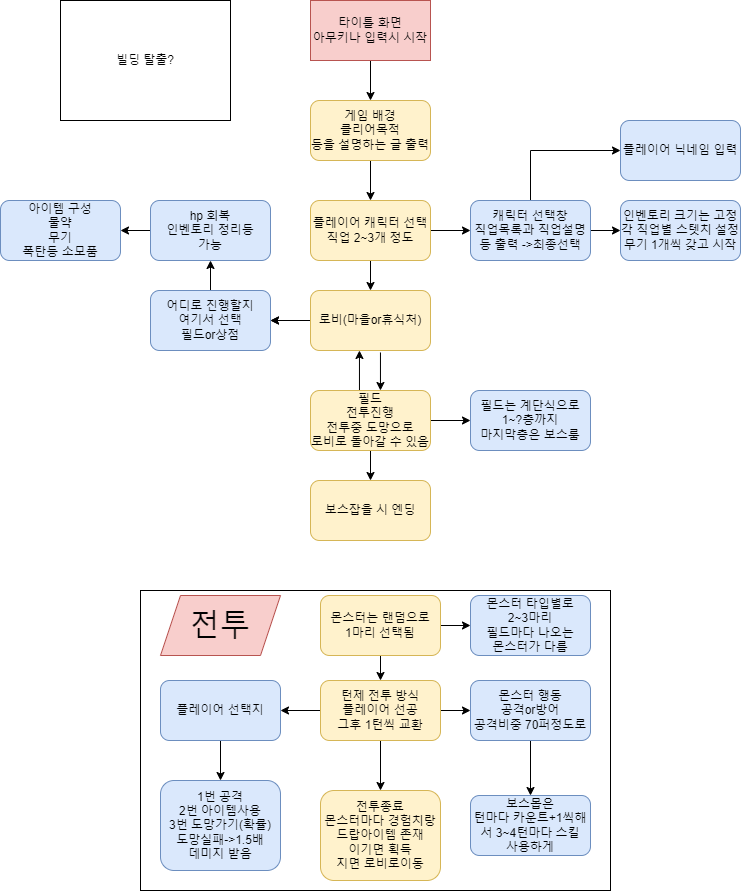

The diagram above was exported from draw.io. Its source (the exported page's mxGraphModel, read from the mxfile embedded in the PNG):
<mxGraphModel dx="2266" dy="837" grid="0" gridSize="10" guides="1" tooltips="1" connect="1" arrows="1" fold="1" page="1" pageScale="1" pageWidth="827" pageHeight="1169" math="0" shadow="0">
  <root>
    <mxCell id="0" />
    <mxCell id="1" parent="0" />
    <mxCell id="fOyjYOLr0LyGLt5Yby_T-3" value="" style="edgeStyle=orthogonalEdgeStyle;rounded=0;orthogonalLoop=1;jettySize=auto;html=1;" parent="1" source="fOyjYOLr0LyGLt5Yby_T-1" target="fOyjYOLr0LyGLt5Yby_T-2" edge="1">
      <mxGeometry relative="1" as="geometry" />
    </mxCell>
    <mxCell id="fOyjYOLr0LyGLt5Yby_T-1" value="타이틀 화면&lt;br&gt;아무키나 입력시 시작" style="rounded=0;whiteSpace=wrap;html=1;fillColor=#f8cecc;strokeColor=#b85450;" parent="1" vertex="1">
      <mxGeometry x="330" y="40" width="120" height="60" as="geometry" />
    </mxCell>
    <mxCell id="fOyjYOLr0LyGLt5Yby_T-6" value="" style="edgeStyle=orthogonalEdgeStyle;rounded=0;orthogonalLoop=1;jettySize=auto;html=1;" parent="1" source="fOyjYOLr0LyGLt5Yby_T-2" target="fOyjYOLr0LyGLt5Yby_T-4" edge="1">
      <mxGeometry relative="1" as="geometry" />
    </mxCell>
    <mxCell id="fOyjYOLr0LyGLt5Yby_T-2" value="게임 배경&lt;br&gt;클리어목적&lt;br&gt;등을 설명하는 글 출력" style="rounded=1;whiteSpace=wrap;html=1;fillColor=#fff2cc;strokeColor=#d6b656;" parent="1" vertex="1">
      <mxGeometry x="330" y="140" width="120" height="60" as="geometry" />
    </mxCell>
    <mxCell id="fOyjYOLr0LyGLt5Yby_T-7" value="" style="edgeStyle=orthogonalEdgeStyle;rounded=0;orthogonalLoop=1;jettySize=auto;html=1;" parent="1" source="fOyjYOLr0LyGLt5Yby_T-4" target="fOyjYOLr0LyGLt5Yby_T-5" edge="1">
      <mxGeometry relative="1" as="geometry" />
    </mxCell>
    <mxCell id="fOyjYOLr0LyGLt5Yby_T-14" value="" style="edgeStyle=orthogonalEdgeStyle;rounded=0;orthogonalLoop=1;jettySize=auto;html=1;" parent="1" source="fOyjYOLr0LyGLt5Yby_T-4" target="fOyjYOLr0LyGLt5Yby_T-13" edge="1">
      <mxGeometry relative="1" as="geometry" />
    </mxCell>
    <mxCell id="fOyjYOLr0LyGLt5Yby_T-4" value="플레이어 캐릭터 선택&lt;br&gt;직업 2~3개 정도" style="rounded=1;whiteSpace=wrap;html=1;fillColor=#fff2cc;strokeColor=#d6b656;" parent="1" vertex="1">
      <mxGeometry x="330" y="240" width="120" height="60" as="geometry" />
    </mxCell>
    <mxCell id="fOyjYOLr0LyGLt5Yby_T-10" value="" style="edgeStyle=orthogonalEdgeStyle;rounded=0;orthogonalLoop=1;jettySize=auto;html=1;" parent="1" source="fOyjYOLr0LyGLt5Yby_T-5" target="fOyjYOLr0LyGLt5Yby_T-8" edge="1">
      <mxGeometry relative="1" as="geometry" />
    </mxCell>
    <mxCell id="fOyjYOLr0LyGLt5Yby_T-52" style="edgeStyle=orthogonalEdgeStyle;rounded=0;orthogonalLoop=1;jettySize=auto;html=1;exitX=0.5;exitY=0;exitDx=0;exitDy=0;entryX=0;entryY=0.5;entryDx=0;entryDy=0;fontSize=12;" parent="1" source="fOyjYOLr0LyGLt5Yby_T-5" target="fOyjYOLr0LyGLt5Yby_T-9" edge="1">
      <mxGeometry relative="1" as="geometry" />
    </mxCell>
    <mxCell id="fOyjYOLr0LyGLt5Yby_T-5" value="캐릭터 선택창&lt;br&gt;직업목록과 직업설명&lt;br&gt;등 출력 -&amp;gt;최종선택" style="rounded=1;whiteSpace=wrap;html=1;fillColor=#dae8fc;strokeColor=#6c8ebf;" parent="1" vertex="1">
      <mxGeometry x="490" y="240" width="120" height="60" as="geometry" />
    </mxCell>
    <mxCell id="fOyjYOLr0LyGLt5Yby_T-8" value="인벤토리 크기는 고정&lt;br&gt;각 직업별 스텟치 설정&lt;br&gt;무기 1개씩 갖고 시작" style="rounded=1;whiteSpace=wrap;html=1;fillColor=#dae8fc;strokeColor=#6c8ebf;" parent="1" vertex="1">
      <mxGeometry x="640" y="240" width="120" height="60" as="geometry" />
    </mxCell>
    <mxCell id="fOyjYOLr0LyGLt5Yby_T-9" value="플레이어 닉네임 입력" style="rounded=1;whiteSpace=wrap;html=1;fillColor=#dae8fc;strokeColor=#6c8ebf;" parent="1" vertex="1">
      <mxGeometry x="640" y="160" width="120" height="60" as="geometry" />
    </mxCell>
    <mxCell id="fOyjYOLr0LyGLt5Yby_T-18" value="" style="edgeStyle=orthogonalEdgeStyle;rounded=0;orthogonalLoop=1;jettySize=auto;html=1;" parent="1" source="fOyjYOLr0LyGLt5Yby_T-13" target="fOyjYOLr0LyGLt5Yby_T-17" edge="1">
      <mxGeometry relative="1" as="geometry" />
    </mxCell>
    <mxCell id="fOyjYOLr0LyGLt5Yby_T-20" value="" style="edgeStyle=orthogonalEdgeStyle;rounded=0;orthogonalLoop=1;jettySize=auto;html=1;" parent="1" source="fOyjYOLr0LyGLt5Yby_T-13" target="fOyjYOLr0LyGLt5Yby_T-17" edge="1">
      <mxGeometry relative="1" as="geometry" />
    </mxCell>
    <mxCell id="fOyjYOLr0LyGLt5Yby_T-51" style="edgeStyle=orthogonalEdgeStyle;rounded=0;orthogonalLoop=1;jettySize=auto;html=1;exitX=0.583;exitY=1.033;exitDx=0;exitDy=0;entryX=0.583;entryY=0;entryDx=0;entryDy=0;fontSize=12;exitPerimeter=0;entryPerimeter=0;" parent="1" source="fOyjYOLr0LyGLt5Yby_T-13" target="fOyjYOLr0LyGLt5Yby_T-22" edge="1">
      <mxGeometry relative="1" as="geometry" />
    </mxCell>
    <mxCell id="fOyjYOLr0LyGLt5Yby_T-13" value="로비(마을or휴식처)" style="rounded=1;whiteSpace=wrap;html=1;fillColor=#fff2cc;strokeColor=#d6b656;" parent="1" vertex="1">
      <mxGeometry x="330" y="330" width="120" height="60" as="geometry" />
    </mxCell>
    <mxCell id="fOyjYOLr0LyGLt5Yby_T-15" value="빌딩 탈출?" style="rounded=0;whiteSpace=wrap;html=1;" parent="1" vertex="1">
      <mxGeometry x="80" y="40" width="170" height="120" as="geometry" />
    </mxCell>
    <mxCell id="fOyjYOLr0LyGLt5Yby_T-55" value="" style="edgeStyle=orthogonalEdgeStyle;rounded=0;orthogonalLoop=1;jettySize=auto;html=1;fontSize=12;" parent="1" source="fOyjYOLr0LyGLt5Yby_T-16" target="fOyjYOLr0LyGLt5Yby_T-53" edge="1">
      <mxGeometry relative="1" as="geometry" />
    </mxCell>
    <mxCell id="fOyjYOLr0LyGLt5Yby_T-16" value="hp 회복&lt;br&gt;인벤토리 정리등&lt;br&gt;가능" style="rounded=1;whiteSpace=wrap;html=1;fillColor=#dae8fc;strokeColor=#6c8ebf;" parent="1" vertex="1">
      <mxGeometry x="170" y="240" width="120" height="60" as="geometry" />
    </mxCell>
    <mxCell id="fOyjYOLr0LyGLt5Yby_T-56" value="" style="edgeStyle=orthogonalEdgeStyle;rounded=0;orthogonalLoop=1;jettySize=auto;html=1;fontSize=12;" parent="1" source="fOyjYOLr0LyGLt5Yby_T-17" target="fOyjYOLr0LyGLt5Yby_T-16" edge="1">
      <mxGeometry relative="1" as="geometry" />
    </mxCell>
    <mxCell id="fOyjYOLr0LyGLt5Yby_T-17" value="어디로 진행할지&lt;br&gt;여기서 선택&lt;br&gt;필드or상점" style="rounded=1;whiteSpace=wrap;html=1;fillColor=#dae8fc;strokeColor=#6c8ebf;" parent="1" vertex="1">
      <mxGeometry x="170" y="330" width="120" height="60" as="geometry" />
    </mxCell>
    <mxCell id="fOyjYOLr0LyGLt5Yby_T-38" value="" style="edgeStyle=orthogonalEdgeStyle;rounded=0;orthogonalLoop=1;jettySize=auto;html=1;fontSize=12;" parent="1" source="fOyjYOLr0LyGLt5Yby_T-22" target="fOyjYOLr0LyGLt5Yby_T-24" edge="1">
      <mxGeometry relative="1" as="geometry" />
    </mxCell>
    <mxCell id="fOyjYOLr0LyGLt5Yby_T-48" value="" style="edgeStyle=orthogonalEdgeStyle;rounded=0;orthogonalLoop=1;jettySize=auto;html=1;fontSize=12;" parent="1" source="fOyjYOLr0LyGLt5Yby_T-22" target="fOyjYOLr0LyGLt5Yby_T-47" edge="1">
      <mxGeometry relative="1" as="geometry" />
    </mxCell>
    <mxCell id="fOyjYOLr0LyGLt5Yby_T-50" style="edgeStyle=orthogonalEdgeStyle;rounded=0;orthogonalLoop=1;jettySize=auto;html=1;exitX=0.408;exitY=0.017;exitDx=0;exitDy=0;entryX=0.408;entryY=1;entryDx=0;entryDy=0;fontSize=12;entryPerimeter=0;exitPerimeter=0;" parent="1" source="fOyjYOLr0LyGLt5Yby_T-22" target="fOyjYOLr0LyGLt5Yby_T-13" edge="1">
      <mxGeometry relative="1" as="geometry" />
    </mxCell>
    <mxCell id="fOyjYOLr0LyGLt5Yby_T-22" value="필드&lt;br&gt;전투진행&lt;br&gt;전투중 도망으로&lt;br&gt;로비로 돌아갈 수 있음" style="rounded=1;whiteSpace=wrap;html=1;fillColor=#fff2cc;strokeColor=#d6b656;" parent="1" vertex="1">
      <mxGeometry x="330" y="430" width="120" height="60" as="geometry" />
    </mxCell>
    <mxCell id="fOyjYOLr0LyGLt5Yby_T-24" value="필드는 계단식으로&lt;br&gt;1~?층까지&lt;br&gt;마지막층은 보스룸" style="rounded=1;whiteSpace=wrap;html=1;fillColor=#dae8fc;strokeColor=#6c8ebf;" parent="1" vertex="1">
      <mxGeometry x="490" y="430" width="120" height="60" as="geometry" />
    </mxCell>
    <mxCell id="fOyjYOLr0LyGLt5Yby_T-25" value="" style="rounded=0;whiteSpace=wrap;html=1;fillColor=none;" parent="1" vertex="1">
      <mxGeometry x="160" y="630" width="470" height="300" as="geometry" />
    </mxCell>
    <mxCell id="fOyjYOLr0LyGLt5Yby_T-28" value="전투" style="shape=parallelogram;perimeter=parallelogramPerimeter;whiteSpace=wrap;html=1;fixedSize=1;fontSize=30;fillColor=#f8cecc;strokeColor=#b85450;" parent="1" vertex="1">
      <mxGeometry x="180" y="635" width="120" height="60" as="geometry" />
    </mxCell>
    <mxCell id="fOyjYOLr0LyGLt5Yby_T-44" style="edgeStyle=orthogonalEdgeStyle;rounded=0;orthogonalLoop=1;jettySize=auto;html=1;entryX=0.5;entryY=0;entryDx=0;entryDy=0;fontSize=12;" parent="1" source="fOyjYOLr0LyGLt5Yby_T-30" target="fOyjYOLr0LyGLt5Yby_T-43" edge="1">
      <mxGeometry relative="1" as="geometry">
        <Array as="points">
          <mxPoint x="400" y="830" />
          <mxPoint x="400" y="830" />
        </Array>
      </mxGeometry>
    </mxCell>
    <mxCell id="fOyjYOLr0LyGLt5Yby_T-45" value="" style="edgeStyle=orthogonalEdgeStyle;rounded=0;orthogonalLoop=1;jettySize=auto;html=1;fontSize=12;" parent="1" source="fOyjYOLr0LyGLt5Yby_T-30" target="fOyjYOLr0LyGLt5Yby_T-32" edge="1">
      <mxGeometry relative="1" as="geometry" />
    </mxCell>
    <mxCell id="fOyjYOLr0LyGLt5Yby_T-46" value="" style="edgeStyle=orthogonalEdgeStyle;rounded=0;orthogonalLoop=1;jettySize=auto;html=1;fontSize=12;" parent="1" source="fOyjYOLr0LyGLt5Yby_T-30" target="fOyjYOLr0LyGLt5Yby_T-33" edge="1">
      <mxGeometry relative="1" as="geometry" />
    </mxCell>
    <mxCell id="fOyjYOLr0LyGLt5Yby_T-30" value="턴제 전투 방식&lt;br&gt;플레이어 선공&lt;br&gt;그후 1턴씩 교환" style="rounded=1;whiteSpace=wrap;html=1;fontSize=12;fillColor=#fff2cc;strokeColor=#d6b656;" parent="1" vertex="1">
      <mxGeometry x="340" y="720" width="120" height="60" as="geometry" />
    </mxCell>
    <mxCell id="fOyjYOLr0LyGLt5Yby_T-31" value="1번 공격&lt;br&gt;2번 아이템사용&lt;br&gt;3번 도망가기(확률)&lt;br&gt;도망실패-&amp;gt;1.5배&lt;br&gt;데미지 받음&lt;br&gt;" style="rounded=1;whiteSpace=wrap;html=1;fontSize=12;fillColor=#dae8fc;strokeColor=#6c8ebf;" parent="1" vertex="1">
      <mxGeometry x="180" y="820" width="120" height="90" as="geometry" />
    </mxCell>
    <mxCell id="fOyjYOLr0LyGLt5Yby_T-41" value="" style="edgeStyle=orthogonalEdgeStyle;rounded=0;orthogonalLoop=1;jettySize=auto;html=1;fontSize=12;" parent="1" source="fOyjYOLr0LyGLt5Yby_T-32" target="fOyjYOLr0LyGLt5Yby_T-31" edge="1">
      <mxGeometry relative="1" as="geometry" />
    </mxCell>
    <mxCell id="fOyjYOLr0LyGLt5Yby_T-32" value="플레이어 선택지" style="rounded=1;whiteSpace=wrap;html=1;fontSize=12;fillColor=#dae8fc;strokeColor=#6c8ebf;" parent="1" vertex="1">
      <mxGeometry x="180" y="720" width="120" height="60" as="geometry" />
    </mxCell>
    <mxCell id="fOyjYOLr0LyGLt5Yby_T-42" value="" style="edgeStyle=orthogonalEdgeStyle;rounded=0;orthogonalLoop=1;jettySize=auto;html=1;fontSize=12;" parent="1" source="fOyjYOLr0LyGLt5Yby_T-33" target="fOyjYOLr0LyGLt5Yby_T-37" edge="1">
      <mxGeometry relative="1" as="geometry" />
    </mxCell>
    <mxCell id="fOyjYOLr0LyGLt5Yby_T-33" value="몬스터 행동&lt;br&gt;공격or방어&lt;br&gt;공격비중 70퍼정도로" style="rounded=1;whiteSpace=wrap;html=1;fontSize=12;fillColor=#dae8fc;strokeColor=#6c8ebf;" parent="1" vertex="1">
      <mxGeometry x="490" y="720" width="120" height="60" as="geometry" />
    </mxCell>
    <mxCell id="fOyjYOLr0LyGLt5Yby_T-35" value="" style="edgeStyle=orthogonalEdgeStyle;rounded=0;orthogonalLoop=1;jettySize=auto;html=1;fontSize=12;" parent="1" source="fOyjYOLr0LyGLt5Yby_T-34" target="fOyjYOLr0LyGLt5Yby_T-30" edge="1">
      <mxGeometry relative="1" as="geometry" />
    </mxCell>
    <mxCell id="fOyjYOLr0LyGLt5Yby_T-40" value="" style="edgeStyle=orthogonalEdgeStyle;rounded=0;orthogonalLoop=1;jettySize=auto;html=1;fontSize=12;" parent="1" source="fOyjYOLr0LyGLt5Yby_T-34" target="fOyjYOLr0LyGLt5Yby_T-39" edge="1">
      <mxGeometry relative="1" as="geometry" />
    </mxCell>
    <mxCell id="fOyjYOLr0LyGLt5Yby_T-34" value="몬스터는 랜덤으로&lt;br&gt;1마리 선택됨" style="rounded=1;whiteSpace=wrap;html=1;fontSize=12;fillColor=#fff2cc;strokeColor=#d6b656;" parent="1" vertex="1">
      <mxGeometry x="340" y="635" width="120" height="60" as="geometry" />
    </mxCell>
    <mxCell id="fOyjYOLr0LyGLt5Yby_T-37" value="보스몹은&lt;br&gt;턴마다 카운트+1씩해서 3~4턴마다 스킬&lt;br&gt;사용하게" style="rounded=1;whiteSpace=wrap;html=1;fontSize=12;fillColor=#dae8fc;strokeColor=#6c8ebf;" parent="1" vertex="1">
      <mxGeometry x="490" y="835" width="120" height="60" as="geometry" />
    </mxCell>
    <mxCell id="fOyjYOLr0LyGLt5Yby_T-39" value="몬스터 타입별로&lt;br&gt;2~3마리&lt;br&gt;필드마다 나오는&lt;br&gt;몬스터가 다름" style="rounded=1;whiteSpace=wrap;html=1;fontSize=12;fillColor=#dae8fc;strokeColor=#6c8ebf;" parent="1" vertex="1">
      <mxGeometry x="490" y="635" width="120" height="60" as="geometry" />
    </mxCell>
    <mxCell id="fOyjYOLr0LyGLt5Yby_T-43" value="전투종료&lt;br&gt;몬스터마다 경험치랑&lt;br&gt;드랍아이템 존재&lt;br&gt;이기면 획득&lt;br&gt;지면 로비로이동" style="rounded=1;whiteSpace=wrap;html=1;fontSize=12;fillColor=#fff2cc;strokeColor=#d6b656;" parent="1" vertex="1">
      <mxGeometry x="340" y="830" width="120" height="90" as="geometry" />
    </mxCell>
    <mxCell id="fOyjYOLr0LyGLt5Yby_T-47" value="보스잡을 시 엔딩" style="rounded=1;whiteSpace=wrap;html=1;fontSize=12;fillColor=#fff2cc;strokeColor=#d6b656;" parent="1" vertex="1">
      <mxGeometry x="330" y="520" width="120" height="60" as="geometry" />
    </mxCell>
    <mxCell id="fOyjYOLr0LyGLt5Yby_T-53" value="아이템 구성&lt;br&gt;물약&lt;br&gt;무기&lt;br&gt;폭탄등 소모품" style="rounded=1;whiteSpace=wrap;html=1;fontSize=12;fillColor=#dae8fc;strokeColor=#6c8ebf;" parent="1" vertex="1">
      <mxGeometry x="20" y="240" width="120" height="60" as="geometry" />
    </mxCell>
  </root>
</mxGraphModel>